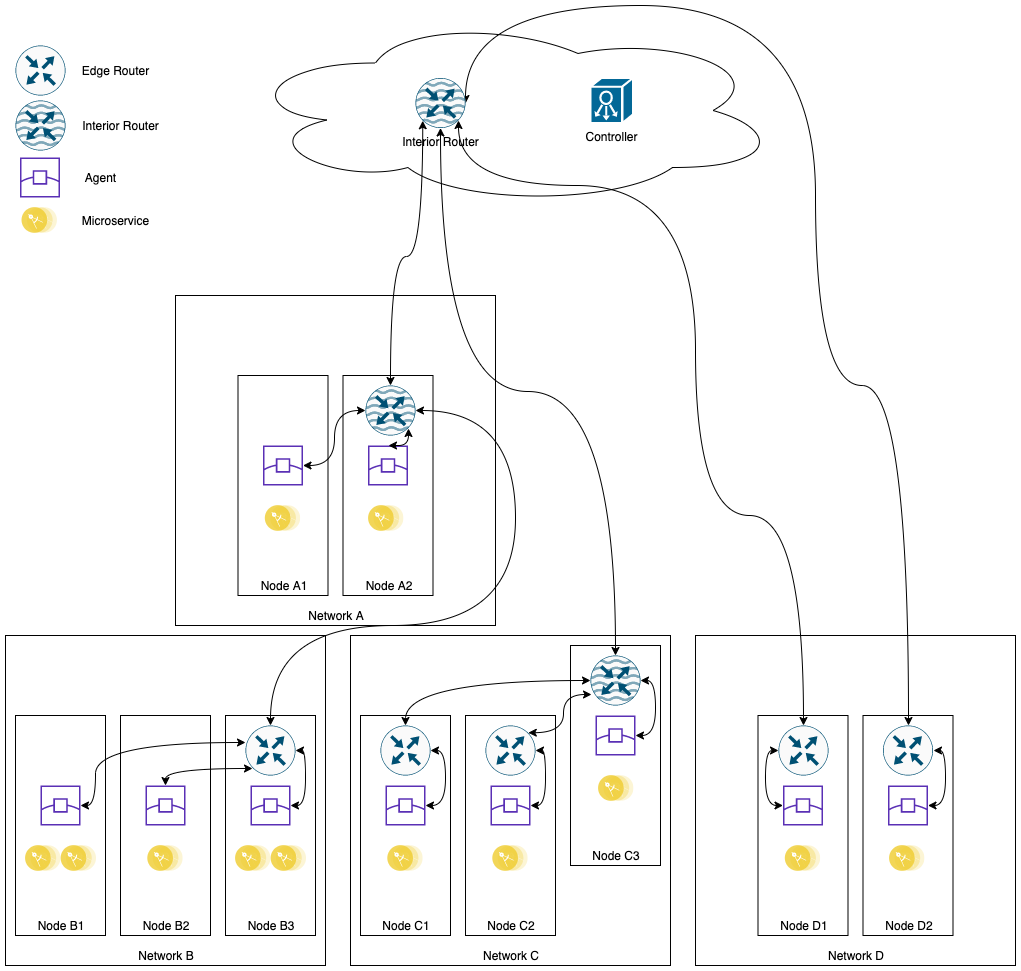

The diagram above was exported from draw.io. Its source (the exported page's mxGraphModel, read from the mxfile embedded in the PNG):
<mxGraphModel dx="2066" dy="2128" grid="1" gridSize="10" guides="1" tooltips="1" connect="1" arrows="1" fold="1" page="1" pageScale="1" pageWidth="850" pageHeight="1100" math="0" shadow="0">
  <root>
    <mxCell id="0" />
    <mxCell id="1" parent="0" />
    <mxCell id="2" value="Network A" style="rounded=0;whiteSpace=wrap;html=1;verticalAlign=bottom;" vertex="1" parent="1">
      <mxGeometry x="180" y="240" width="320" height="330" as="geometry" />
    </mxCell>
    <mxCell id="3" value="Network B" style="rounded=0;whiteSpace=wrap;html=1;verticalAlign=bottom;" vertex="1" parent="1">
      <mxGeometry x="10" y="580" width="320" height="330" as="geometry" />
    </mxCell>
    <mxCell id="4" value="Network C" style="rounded=0;whiteSpace=wrap;html=1;verticalAlign=bottom;" vertex="1" parent="1">
      <mxGeometry x="355" y="580" width="320" height="330" as="geometry" />
    </mxCell>
    <mxCell id="5" value="Network D" style="rounded=0;whiteSpace=wrap;html=1;verticalAlign=bottom;" vertex="1" parent="1">
      <mxGeometry x="700" y="580" width="320" height="330" as="geometry" />
    </mxCell>
    <mxCell id="6" value="Node A1" style="rounded=0;whiteSpace=wrap;html=1;verticalAlign=bottom;" vertex="1" parent="1">
      <mxGeometry x="242.5" y="320" width="90" height="220" as="geometry" />
    </mxCell>
    <mxCell id="7" value="Node A2" style="rounded=0;whiteSpace=wrap;html=1;verticalAlign=bottom;" vertex="1" parent="1">
      <mxGeometry x="347.5" y="320" width="90" height="220" as="geometry" />
    </mxCell>
    <mxCell id="8" value="Node B1" style="rounded=0;whiteSpace=wrap;html=1;verticalAlign=bottom;" vertex="1" parent="1">
      <mxGeometry x="20" y="660" width="90" height="220" as="geometry" />
    </mxCell>
    <mxCell id="9" value="Node B2" style="rounded=0;whiteSpace=wrap;html=1;verticalAlign=bottom;" vertex="1" parent="1">
      <mxGeometry x="125" y="660" width="90" height="220" as="geometry" />
    </mxCell>
    <mxCell id="10" value="Node B3" style="rounded=0;whiteSpace=wrap;html=1;verticalAlign=bottom;" vertex="1" parent="1">
      <mxGeometry x="230" y="660" width="90" height="220" as="geometry" />
    </mxCell>
    <mxCell id="11" value="Node C1" style="rounded=0;whiteSpace=wrap;html=1;verticalAlign=bottom;" vertex="1" parent="1">
      <mxGeometry x="365" y="660" width="90" height="220" as="geometry" />
    </mxCell>
    <mxCell id="12" value="Node C2" style="rounded=0;whiteSpace=wrap;html=1;verticalAlign=bottom;" vertex="1" parent="1">
      <mxGeometry x="470" y="660" width="90" height="220" as="geometry" />
    </mxCell>
    <mxCell id="13" value="Node C3" style="rounded=0;whiteSpace=wrap;html=1;verticalAlign=bottom;" vertex="1" parent="1">
      <mxGeometry x="575" y="590" width="90" height="220" as="geometry" />
    </mxCell>
    <mxCell id="14" value="Node D1" style="rounded=0;whiteSpace=wrap;html=1;verticalAlign=bottom;" vertex="1" parent="1">
      <mxGeometry x="762.5" y="660" width="90" height="220" as="geometry" />
    </mxCell>
    <mxCell id="15" value="Node D2" style="rounded=0;whiteSpace=wrap;html=1;verticalAlign=bottom;" vertex="1" parent="1">
      <mxGeometry x="867.5" y="660" width="90" height="220" as="geometry" />
    </mxCell>
    <mxCell id="16" value="" style="outlineConnect=0;fontColor=#232F3E;gradientColor=none;fillColor=#5A30B5;strokeColor=none;dashed=0;verticalLabelPosition=bottom;verticalAlign=top;align=center;html=1;fontSize=12;fontStyle=0;aspect=fixed;pointerEvents=1;shape=mxgraph.aws4.edge_location;" vertex="1" parent="1">
      <mxGeometry x="45" y="730" width="40" height="40" as="geometry" />
    </mxCell>
    <mxCell id="17" value="" style="outlineConnect=0;fontColor=#232F3E;gradientColor=none;fillColor=#5A30B5;strokeColor=none;dashed=0;verticalLabelPosition=bottom;verticalAlign=top;align=center;html=1;fontSize=12;fontStyle=0;aspect=fixed;pointerEvents=1;shape=mxgraph.aws4.edge_location;" vertex="1" parent="1">
      <mxGeometry x="255" y="730" width="40" height="40" as="geometry" />
    </mxCell>
    <mxCell id="18" value="" style="outlineConnect=0;fontColor=#232F3E;gradientColor=none;fillColor=#5A30B5;strokeColor=none;dashed=0;verticalLabelPosition=bottom;verticalAlign=top;align=center;html=1;fontSize=12;fontStyle=0;aspect=fixed;pointerEvents=1;shape=mxgraph.aws4.edge_location;" vertex="1" parent="1">
      <mxGeometry x="150" y="730" width="40" height="40" as="geometry" />
    </mxCell>
    <mxCell id="19" value="" style="outlineConnect=0;fontColor=#232F3E;gradientColor=none;fillColor=#5A30B5;strokeColor=none;dashed=0;verticalLabelPosition=bottom;verticalAlign=top;align=center;html=1;fontSize=12;fontStyle=0;aspect=fixed;pointerEvents=1;shape=mxgraph.aws4.edge_location;" vertex="1" parent="1">
      <mxGeometry x="390" y="730" width="40" height="40" as="geometry" />
    </mxCell>
    <mxCell id="20" value="" style="outlineConnect=0;fontColor=#232F3E;gradientColor=none;fillColor=#5A30B5;strokeColor=none;dashed=0;verticalLabelPosition=bottom;verticalAlign=top;align=center;html=1;fontSize=12;fontStyle=0;aspect=fixed;pointerEvents=1;shape=mxgraph.aws4.edge_location;" vertex="1" parent="1">
      <mxGeometry x="495" y="730" width="40" height="40" as="geometry" />
    </mxCell>
    <mxCell id="21" value="" style="outlineConnect=0;fontColor=#232F3E;gradientColor=none;fillColor=#5A30B5;strokeColor=none;dashed=0;verticalLabelPosition=bottom;verticalAlign=top;align=center;html=1;fontSize=12;fontStyle=0;aspect=fixed;pointerEvents=1;shape=mxgraph.aws4.edge_location;" vertex="1" parent="1">
      <mxGeometry x="787.5" y="730" width="40" height="40" as="geometry" />
    </mxCell>
    <mxCell id="22" value="" style="outlineConnect=0;fontColor=#232F3E;gradientColor=none;fillColor=#5A30B5;strokeColor=none;dashed=0;verticalLabelPosition=bottom;verticalAlign=top;align=center;html=1;fontSize=12;fontStyle=0;aspect=fixed;pointerEvents=1;shape=mxgraph.aws4.edge_location;" vertex="1" parent="1">
      <mxGeometry x="892.5" y="730" width="40" height="40" as="geometry" />
    </mxCell>
    <mxCell id="23" value="" style="outlineConnect=0;fontColor=#232F3E;gradientColor=none;fillColor=#5A30B5;strokeColor=none;dashed=0;verticalLabelPosition=bottom;verticalAlign=top;align=center;html=1;fontSize=12;fontStyle=0;aspect=fixed;pointerEvents=1;shape=mxgraph.aws4.edge_location;" vertex="1" parent="1">
      <mxGeometry x="600" y="660" width="40" height="40" as="geometry" />
    </mxCell>
    <mxCell id="24" value="" style="outlineConnect=0;fontColor=#232F3E;gradientColor=none;fillColor=#5A30B5;strokeColor=none;dashed=0;verticalLabelPosition=bottom;verticalAlign=top;align=center;html=1;fontSize=12;fontStyle=0;aspect=fixed;pointerEvents=1;shape=mxgraph.aws4.edge_location;" vertex="1" parent="1">
      <mxGeometry x="267.5" y="390" width="40" height="40" as="geometry" />
    </mxCell>
    <mxCell id="25" value="" style="outlineConnect=0;fontColor=#232F3E;gradientColor=none;fillColor=#5A30B5;strokeColor=none;dashed=0;verticalLabelPosition=bottom;verticalAlign=top;align=center;html=1;fontSize=12;fontStyle=0;aspect=fixed;pointerEvents=1;shape=mxgraph.aws4.edge_location;" vertex="1" parent="1">
      <mxGeometry x="372.5" y="390" width="40" height="40" as="geometry" />
    </mxCell>
    <mxCell id="26" value="" style="aspect=fixed;perimeter=ellipsePerimeter;html=1;align=center;shadow=0;dashed=0;fontColor=#4277BB;labelBackgroundColor=#ffffff;fontSize=12;spacingTop=3;image;image=img/lib/ibm/applications/microservice.svg;" vertex="1" parent="1">
      <mxGeometry x="30" y="790" width="35.55" height="25.95" as="geometry" />
    </mxCell>
    <mxCell id="27" value="" style="aspect=fixed;perimeter=ellipsePerimeter;html=1;align=center;shadow=0;dashed=0;fontColor=#4277BB;labelBackgroundColor=#ffffff;fontSize=12;spacingTop=3;image;image=img/lib/ibm/applications/microservice.svg;" vertex="1" parent="1">
      <mxGeometry x="65.54999999999998" y="790" width="35.55" height="25.95" as="geometry" />
    </mxCell>
    <mxCell id="28" value="" style="aspect=fixed;perimeter=ellipsePerimeter;html=1;align=center;shadow=0;dashed=0;fontColor=#4277BB;labelBackgroundColor=#ffffff;fontSize=12;spacingTop=3;image;image=img/lib/ibm/applications/microservice.svg;" vertex="1" parent="1">
      <mxGeometry x="152.23" y="790" width="35.55" height="25.95" as="geometry" />
    </mxCell>
    <mxCell id="29" value="" style="aspect=fixed;perimeter=ellipsePerimeter;html=1;align=center;shadow=0;dashed=0;fontColor=#4277BB;labelBackgroundColor=#ffffff;fontSize=12;spacingTop=3;image;image=img/lib/ibm/applications/microservice.svg;" vertex="1" parent="1">
      <mxGeometry x="240" y="790" width="35.55" height="25.95" as="geometry" />
    </mxCell>
    <mxCell id="30" value="" style="aspect=fixed;perimeter=ellipsePerimeter;html=1;align=center;shadow=0;dashed=0;fontColor=#4277BB;labelBackgroundColor=#ffffff;fontSize=12;spacingTop=3;image;image=img/lib/ibm/applications/microservice.svg;" vertex="1" parent="1">
      <mxGeometry x="275.55" y="790" width="35.55" height="25.95" as="geometry" />
    </mxCell>
    <mxCell id="31" value="" style="aspect=fixed;perimeter=ellipsePerimeter;html=1;align=center;shadow=0;dashed=0;fontColor=#4277BB;labelBackgroundColor=#ffffff;fontSize=12;spacingTop=3;image;image=img/lib/ibm/applications/microservice.svg;" vertex="1" parent="1">
      <mxGeometry x="392.23" y="790" width="35.55" height="25.95" as="geometry" />
    </mxCell>
    <mxCell id="32" value="" style="aspect=fixed;perimeter=ellipsePerimeter;html=1;align=center;shadow=0;dashed=0;fontColor=#4277BB;labelBackgroundColor=#ffffff;fontSize=12;spacingTop=3;image;image=img/lib/ibm/applications/microservice.svg;" vertex="1" parent="1">
      <mxGeometry x="497.23" y="790" width="35.55" height="25.95" as="geometry" />
    </mxCell>
    <mxCell id="33" value="" style="aspect=fixed;perimeter=ellipsePerimeter;html=1;align=center;shadow=0;dashed=0;fontColor=#4277BB;labelBackgroundColor=#ffffff;fontSize=12;spacingTop=3;image;image=img/lib/ibm/applications/microservice.svg;" vertex="1" parent="1">
      <mxGeometry x="789.73" y="790" width="35.55" height="25.95" as="geometry" />
    </mxCell>
    <mxCell id="34" value="" style="aspect=fixed;perimeter=ellipsePerimeter;html=1;align=center;shadow=0;dashed=0;fontColor=#4277BB;labelBackgroundColor=#ffffff;fontSize=12;spacingTop=3;image;image=img/lib/ibm/applications/microservice.svg;" vertex="1" parent="1">
      <mxGeometry x="269.73" y="450" width="35.55" height="25.95" as="geometry" />
    </mxCell>
    <mxCell id="35" value="" style="aspect=fixed;perimeter=ellipsePerimeter;html=1;align=center;shadow=0;dashed=0;fontColor=#4277BB;labelBackgroundColor=#ffffff;fontSize=12;spacingTop=3;image;image=img/lib/ibm/applications/microservice.svg;" vertex="1" parent="1">
      <mxGeometry x="603" y="720" width="35.55" height="25.95" as="geometry" />
    </mxCell>
    <mxCell id="36" value="" style="aspect=fixed;perimeter=ellipsePerimeter;html=1;align=center;shadow=0;dashed=0;fontColor=#4277BB;labelBackgroundColor=#ffffff;fontSize=12;spacingTop=3;image;image=img/lib/ibm/applications/microservice.svg;" vertex="1" parent="1">
      <mxGeometry x="894" y="790" width="35.55" height="25.95" as="geometry" />
    </mxCell>
    <mxCell id="37" value="" style="aspect=fixed;perimeter=ellipsePerimeter;html=1;align=center;shadow=0;dashed=0;fontColor=#4277BB;labelBackgroundColor=#ffffff;fontSize=12;spacingTop=3;image;image=img/lib/ibm/applications/microservice.svg;" vertex="1" parent="1">
      <mxGeometry x="373" y="450" width="35.55" height="25.95" as="geometry" />
    </mxCell>
    <mxCell id="38" value="" style="points=[[0.5,0,0],[1,0.5,0],[0.5,1,0],[0,0.5,0],[0.145,0.145,0],[0.8555,0.145,0],[0.855,0.8555,0],[0.145,0.855,0]];verticalLabelPosition=bottom;html=1;verticalAlign=top;aspect=fixed;align=center;pointerEvents=1;shape=mxgraph.cisco19.rect;prIcon=router;fillColor=#FAFAFA;strokeColor=#005073;" vertex="1" parent="1">
      <mxGeometry x="249.99999999999994" y="670" width="50" height="50" as="geometry" />
    </mxCell>
    <mxCell id="39" value="" style="points=[[0.5,0,0],[1,0.5,0],[0.5,1,0],[0,0.5,0],[0.145,0.145,0],[0.8555,0.145,0],[0.855,0.8555,0],[0.145,0.855,0]];verticalLabelPosition=bottom;html=1;verticalAlign=top;aspect=fixed;align=center;pointerEvents=1;shape=mxgraph.cisco19.rect;prIcon=router;fillColor=#FAFAFA;strokeColor=#005073;" vertex="1" parent="1">
      <mxGeometry x="384.99999999999994" y="670" width="50" height="50" as="geometry" />
    </mxCell>
    <mxCell id="40" value="" style="points=[[0.5,0,0],[1,0.5,0],[0.5,1,0],[0,0.5,0],[0.145,0.145,0],[0.8555,0.145,0],[0.855,0.8555,0],[0.145,0.855,0]];verticalLabelPosition=bottom;html=1;verticalAlign=top;aspect=fixed;align=center;pointerEvents=1;shape=mxgraph.cisco19.rect;prIcon=router;fillColor=#FAFAFA;strokeColor=#005073;" vertex="1" parent="1">
      <mxGeometry x="489.99999999999994" y="670" width="50" height="50" as="geometry" />
    </mxCell>
    <mxCell id="41" value="" style="points=[[0.5,0,0],[1,0.5,0],[0.5,1,0],[0,0.5,0],[0.145,0.145,0],[0.8555,0.145,0],[0.855,0.8555,0],[0.145,0.855,0]];verticalLabelPosition=bottom;html=1;verticalAlign=top;aspect=fixed;align=center;pointerEvents=1;shape=mxgraph.cisco19.rect;prIcon=router;fillColor=#FAFAFA;strokeColor=#005073;" vertex="1" parent="1">
      <mxGeometry x="887.5" y="670" width="50" height="50" as="geometry" />
    </mxCell>
    <mxCell id="42" value="" style="points=[[0.5,0,0],[1,0.5,0],[0.5,1,0],[0,0.5,0],[0.145,0.145,0],[0.8555,0.145,0],[0.855,0.8555,0],[0.145,0.855,0]];verticalLabelPosition=bottom;html=1;verticalAlign=top;aspect=fixed;align=center;pointerEvents=1;shape=mxgraph.cisco19.rect;prIcon=netflow_router;fillColor=#FAFAFA;strokeColor=#005073;" vertex="1" parent="1">
      <mxGeometry x="595" y="600" width="50" height="50" as="geometry" />
    </mxCell>
    <mxCell id="43" value="" style="points=[[0.5,0,0],[1,0.5,0],[0.5,1,0],[0,0.5,0],[0.145,0.145,0],[0.8555,0.145,0],[0.855,0.8555,0],[0.145,0.855,0]];verticalLabelPosition=bottom;html=1;verticalAlign=top;aspect=fixed;align=center;pointerEvents=1;shape=mxgraph.cisco19.rect;prIcon=netflow_router;fillColor=#FAFAFA;strokeColor=#005073;" vertex="1" parent="1">
      <mxGeometry x="370" y="330" width="50" height="50" as="geometry" />
    </mxCell>
    <mxCell id="44" value="" style="points=[[0.5,0,0],[1,0.5,0],[0.5,1,0],[0,0.5,0],[0.145,0.145,0],[0.8555,0.145,0],[0.855,0.8555,0],[0.145,0.855,0]];verticalLabelPosition=bottom;html=1;verticalAlign=top;aspect=fixed;align=center;pointerEvents=1;shape=mxgraph.cisco19.rect;prIcon=router;fillColor=#FAFAFA;strokeColor=#005073;" vertex="1" parent="1">
      <mxGeometry x="783" y="670" width="50" height="50" as="geometry" />
    </mxCell>
    <mxCell id="45" value="" style="ellipse;shape=cloud;whiteSpace=wrap;html=1;" vertex="1" parent="1">
      <mxGeometry x="245" y="-40" width="540" height="190" as="geometry" />
    </mxCell>
    <mxCell id="46" style="edgeStyle=orthogonalEdgeStyle;curved=1;orthogonalLoop=1;jettySize=auto;html=1;entryX=0;entryY=0.34;entryDx=0;entryDy=0;entryPerimeter=0;startArrow=classic;startFill=1;" edge="1" source="16" target="38" parent="1">
      <mxGeometry relative="1" as="geometry">
        <Array as="points">
          <mxPoint x="100" y="750" />
          <mxPoint x="100" y="687" />
        </Array>
      </mxGeometry>
    </mxCell>
    <mxCell id="47" style="edgeStyle=orthogonalEdgeStyle;curved=1;orthogonalLoop=1;jettySize=auto;html=1;entryX=0.145;entryY=0.855;entryDx=0;entryDy=0;entryPerimeter=0;startArrow=classic;startFill=1;" edge="1" source="18" target="38" parent="1">
      <mxGeometry relative="1" as="geometry">
        <Array as="points">
          <mxPoint x="170" y="713" />
        </Array>
      </mxGeometry>
    </mxCell>
    <mxCell id="48" style="edgeStyle=orthogonalEdgeStyle;curved=1;orthogonalLoop=1;jettySize=auto;html=1;entryX=1;entryY=0.5;entryDx=0;entryDy=0;entryPerimeter=0;startArrow=classic;startFill=1;" edge="1" source="17" target="38" parent="1">
      <mxGeometry relative="1" as="geometry">
        <Array as="points">
          <mxPoint x="310" y="750" />
          <mxPoint x="310" y="695" />
        </Array>
      </mxGeometry>
    </mxCell>
    <mxCell id="49" style="edgeStyle=orthogonalEdgeStyle;curved=1;orthogonalLoop=1;jettySize=auto;html=1;entryX=0.855;entryY=0.8555;entryDx=0;entryDy=0;entryPerimeter=0;startArrow=classic;startFill=1;" edge="1" source="25" target="43" parent="1">
      <mxGeometry relative="1" as="geometry">
        <Array as="points">
          <mxPoint x="413" y="390" />
        </Array>
      </mxGeometry>
    </mxCell>
    <mxCell id="50" style="edgeStyle=orthogonalEdgeStyle;curved=1;orthogonalLoop=1;jettySize=auto;html=1;entryX=0;entryY=0.5;entryDx=0;entryDy=0;entryPerimeter=0;startArrow=classic;startFill=1;" edge="1" source="24" target="43" parent="1">
      <mxGeometry relative="1" as="geometry" />
    </mxCell>
    <mxCell id="51" style="edgeStyle=orthogonalEdgeStyle;curved=1;orthogonalLoop=1;jettySize=auto;html=1;entryX=1;entryY=0.5;entryDx=0;entryDy=0;entryPerimeter=0;startArrow=classic;startFill=1;" edge="1" source="20" target="40" parent="1">
      <mxGeometry relative="1" as="geometry">
        <Array as="points">
          <mxPoint x="550" y="750" />
          <mxPoint x="550" y="695" />
        </Array>
      </mxGeometry>
    </mxCell>
    <mxCell id="52" style="edgeStyle=orthogonalEdgeStyle;curved=1;orthogonalLoop=1;jettySize=auto;html=1;entryX=1;entryY=0.5;entryDx=0;entryDy=0;entryPerimeter=0;startArrow=classic;startFill=1;" edge="1" source="19" target="39" parent="1">
      <mxGeometry relative="1" as="geometry">
        <Array as="points">
          <mxPoint x="450" y="750" />
          <mxPoint x="450" y="695" />
        </Array>
      </mxGeometry>
    </mxCell>
    <mxCell id="53" style="edgeStyle=orthogonalEdgeStyle;curved=1;orthogonalLoop=1;jettySize=auto;html=1;exitX=0.5;exitY=0;exitDx=0;exitDy=0;exitPerimeter=0;entryX=0;entryY=0.5;entryDx=0;entryDy=0;entryPerimeter=0;startArrow=classic;startFill=1;" edge="1" source="39" target="42" parent="1">
      <mxGeometry relative="1" as="geometry" />
    </mxCell>
    <mxCell id="54" style="edgeStyle=orthogonalEdgeStyle;curved=1;orthogonalLoop=1;jettySize=auto;html=1;exitX=0.8555;exitY=0.145;exitDx=0;exitDy=0;exitPerimeter=0;entryX=0.02;entryY=0.78;entryDx=0;entryDy=0;entryPerimeter=0;startArrow=classic;startFill=1;" edge="1" source="40" target="42" parent="1">
      <mxGeometry relative="1" as="geometry" />
    </mxCell>
    <mxCell id="55" style="edgeStyle=orthogonalEdgeStyle;curved=1;orthogonalLoop=1;jettySize=auto;html=1;entryX=1;entryY=0.5;entryDx=0;entryDy=0;entryPerimeter=0;startArrow=classic;startFill=1;" edge="1" source="23" target="42" parent="1">
      <mxGeometry relative="1" as="geometry">
        <Array as="points">
          <mxPoint x="660" y="680" />
          <mxPoint x="660" y="625" />
        </Array>
      </mxGeometry>
    </mxCell>
    <mxCell id="56" style="edgeStyle=orthogonalEdgeStyle;curved=1;orthogonalLoop=1;jettySize=auto;html=1;entryX=0;entryY=0.5;entryDx=0;entryDy=0;entryPerimeter=0;startArrow=classic;startFill=1;" edge="1" source="21" target="44" parent="1">
      <mxGeometry relative="1" as="geometry">
        <Array as="points">
          <mxPoint x="770" y="750" />
          <mxPoint x="770" y="695" />
        </Array>
      </mxGeometry>
    </mxCell>
    <mxCell id="57" style="edgeStyle=orthogonalEdgeStyle;curved=1;orthogonalLoop=1;jettySize=auto;html=1;entryX=1;entryY=0.5;entryDx=0;entryDy=0;entryPerimeter=0;startArrow=classic;startFill=1;" edge="1" source="22" target="41" parent="1">
      <mxGeometry relative="1" as="geometry">
        <Array as="points">
          <mxPoint x="950" y="750" />
          <mxPoint x="950" y="695" />
        </Array>
      </mxGeometry>
    </mxCell>
    <mxCell id="58" style="edgeStyle=orthogonalEdgeStyle;curved=1;orthogonalLoop=1;jettySize=auto;html=1;entryX=0.855;entryY=0.8555;entryDx=0;entryDy=0;entryPerimeter=0;startArrow=classic;startFill=1;exitX=0.5;exitY=0;exitDx=0;exitDy=0;exitPerimeter=0;" edge="1" source="44" target="64" parent="1">
      <mxGeometry relative="1" as="geometry">
        <Array as="points">
          <mxPoint x="808" y="460" />
          <mxPoint x="700" y="460" />
          <mxPoint x="700" y="130" />
          <mxPoint x="463" y="130" />
        </Array>
      </mxGeometry>
    </mxCell>
    <mxCell id="59" style="edgeStyle=orthogonalEdgeStyle;curved=1;orthogonalLoop=1;jettySize=auto;html=1;exitX=0.5;exitY=0;exitDx=0;exitDy=0;exitPerimeter=0;entryX=1;entryY=0.5;entryDx=0;entryDy=0;entryPerimeter=0;startArrow=classic;startFill=1;" edge="1" source="38" target="43" parent="1">
      <mxGeometry relative="1" as="geometry">
        <Array as="points">
          <mxPoint x="275" y="570" />
          <mxPoint x="520" y="570" />
          <mxPoint x="520" y="355" />
        </Array>
      </mxGeometry>
    </mxCell>
    <mxCell id="60" style="edgeStyle=orthogonalEdgeStyle;curved=1;orthogonalLoop=1;jettySize=auto;html=1;exitX=0.5;exitY=0;exitDx=0;exitDy=0;exitPerimeter=0;entryX=0.145;entryY=0.855;entryDx=0;entryDy=0;entryPerimeter=0;startArrow=classic;startFill=1;" edge="1" source="43" target="64" parent="1">
      <mxGeometry relative="1" as="geometry" />
    </mxCell>
    <mxCell id="61" style="edgeStyle=orthogonalEdgeStyle;curved=1;orthogonalLoop=1;jettySize=auto;html=1;exitX=0.5;exitY=0;exitDx=0;exitDy=0;exitPerimeter=0;entryX=0.5;entryY=1;entryDx=0;entryDy=0;entryPerimeter=0;startArrow=classic;startFill=1;" edge="1" source="42" target="64" parent="1">
      <mxGeometry relative="1" as="geometry" />
    </mxCell>
    <mxCell id="62" style="edgeStyle=orthogonalEdgeStyle;curved=1;orthogonalLoop=1;jettySize=auto;html=1;startArrow=classic;startFill=1;entryX=1;entryY=0.5;entryDx=0;entryDy=0;entryPerimeter=0;" edge="1" source="41" target="64" parent="1">
      <mxGeometry relative="1" as="geometry">
        <Array as="points">
          <mxPoint x="913" y="330" />
          <mxPoint x="820" y="330" />
          <mxPoint x="820" y="-50" />
          <mxPoint x="470" y="-50" />
        </Array>
      </mxGeometry>
    </mxCell>
    <mxCell id="63" value="Controller" style="shape=mxgraph.cisco.controllers_and_modules.system_controller;html=1;dashed=0;fillColor=#036897;strokeColor=#ffffff;strokeWidth=2;verticalLabelPosition=bottom;verticalAlign=top" vertex="1" parent="1">
      <mxGeometry x="595" y="22.5" width="42.5" height="45" as="geometry" />
    </mxCell>
    <mxCell id="64" value="Interior Router" style="points=[[0.5,0,0],[1,0.5,0],[0.5,1,0],[0,0.5,0],[0.145,0.145,0],[0.8555,0.145,0],[0.855,0.8555,0],[0.145,0.855,0]];verticalLabelPosition=bottom;html=1;verticalAlign=top;aspect=fixed;align=center;pointerEvents=1;shape=mxgraph.cisco19.rect;prIcon=netflow_router;fillColor=#FAFAFA;strokeColor=#005073;" vertex="1" parent="1">
      <mxGeometry x="420" y="22.5" width="50" height="50" as="geometry" />
    </mxCell>
    <mxCell id="65" value="Edge Router" style="text;html=1;align=center;verticalAlign=middle;resizable=0;points=[];autosize=1;" vertex="1" parent="1">
      <mxGeometry x="80" y="5" width="80" height="20" as="geometry" />
    </mxCell>
    <mxCell id="66" value="Interior Router" style="text;html=1;align=center;verticalAlign=middle;resizable=0;points=[];autosize=1;" vertex="1" parent="1">
      <mxGeometry x="80" y="60" width="90" height="20" as="geometry" />
    </mxCell>
    <mxCell id="67" value="Agent" style="text;html=1;align=center;verticalAlign=middle;resizable=0;points=[];autosize=1;" vertex="1" parent="1">
      <mxGeometry x="80" y="112" width="50" height="20" as="geometry" />
    </mxCell>
    <mxCell id="68" value="Microservice" style="text;html=1;align=center;verticalAlign=middle;resizable=0;points=[];autosize=1;" vertex="1" parent="1">
      <mxGeometry x="80" y="154.9749999999999" width="80" height="20" as="geometry" />
    </mxCell>
    <mxCell id="69" value="" style="points=[[0.5,0,0],[1,0.5,0],[0.5,1,0],[0,0.5,0],[0.145,0.145,0],[0.8555,0.145,0],[0.855,0.8555,0],[0.145,0.855,0]];verticalLabelPosition=bottom;html=1;verticalAlign=top;aspect=fixed;align=center;pointerEvents=1;shape=mxgraph.cisco19.rect;prIcon=router;fillColor=#FAFAFA;strokeColor=#005073;" vertex="1" parent="1">
      <mxGeometry x="20" y="-10" width="50" height="50" as="geometry" />
    </mxCell>
    <mxCell id="70" value="" style="outlineConnect=0;fontColor=#232F3E;gradientColor=none;fillColor=#5A30B5;strokeColor=none;dashed=0;verticalLabelPosition=bottom;verticalAlign=top;align=center;html=1;fontSize=12;fontStyle=0;aspect=fixed;pointerEvents=1;shape=mxgraph.aws4.edge_location;" vertex="1" parent="1">
      <mxGeometry x="24.44999999999999" y="102" width="40" height="40" as="geometry" />
    </mxCell>
    <mxCell id="71" value="" style="aspect=fixed;perimeter=ellipsePerimeter;html=1;align=center;shadow=0;dashed=0;fontColor=#4277BB;labelBackgroundColor=#ffffff;fontSize=12;spacingTop=3;image;image=img/lib/ibm/applications/microservice.svg;" vertex="1" parent="1">
      <mxGeometry x="26.44999999999999" y="151.99999999999991" width="35.55" height="25.95" as="geometry" />
    </mxCell>
    <mxCell id="72" value="" style="points=[[0.5,0,0],[1,0.5,0],[0.5,1,0],[0,0.5,0],[0.145,0.145,0],[0.8555,0.145,0],[0.855,0.8555,0],[0.145,0.855,0]];verticalLabelPosition=bottom;html=1;verticalAlign=top;aspect=fixed;align=center;pointerEvents=1;shape=mxgraph.cisco19.rect;prIcon=netflow_router;fillColor=#FAFAFA;strokeColor=#005073;" vertex="1" parent="1">
      <mxGeometry x="20" y="45" width="50" height="50" as="geometry" />
    </mxCell>
  </root>
</mxGraphModel>